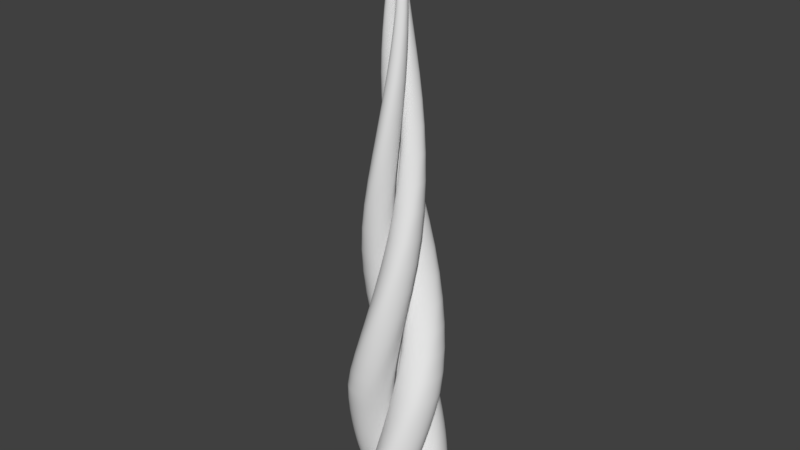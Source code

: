 # Source: horn.blend  (saved by Blender 2.78.0; exported with 4.5.12 LTS)
import bpy
from mathutils import Matrix  # noqa: F401  (used for matrix-valued properties, if any)

bpy.ops.wm.read_factory_settings(use_empty=True)
scene = bpy.context.scene
scene.name = 'Scene'

# ---- collections
col_collection_1 = bpy.data.collections.new('Collection 1'); scene.collection.children.link(col_collection_1)

# ---- world
world_world = bpy.data.worlds.new('World'); scene.world = world_world
world_world.color = (0.05088, 0.05088, 0.05088)
world_world.use_sun_shadow = False
world_world.sun_shadow_jitter_overblur = 0.0
world_world.cycles.sampling_method = 'MANUAL'

# ---- meshes
me_cube_006 = bpy.data.meshes.new('Cube.006')
me_cube_006.from_pydata([(-1.012, 0.1585, -1.003), (-1.012, 0.1585, 0.9971), (-1.012, 2.158, -1.003), (-1.012, 2.158, 0.9971), (0.9877, 0.1585, -1.003), (0.9877, 0.1585, 0.9971), (0.9877, 2.158, -1.003), (0.9877, 2.158, 0.9971), (-1.012, 0.1585, 0.8815), (-1.012, 2.158, 0.8815), (0.9877, 2.158, 0.8815), (0.9877, 0.1585, 0.8815), (-1.012, 2.158, -0.8757), (0.9877, 2.158, -0.8757), (0.9877, 0.1585, -0.8757), (-1.012, 0.1585, -0.8757), (-0.01406, -1.616, -1.003), (-0.01406, -1.616, 0.9971), (-0.01406, 0.3838, -1.003), (-0.01406, 0.3838, 0.9971), (1.986, -1.616, -1.003), (1.986, -1.616, 0.9971), (1.986, 0.3838, -1.003), (1.986, 0.3838, 0.9971), (-0.01406, -1.616, 0.8815), (-0.01406, 0.3838, 0.8815), (1.986, 0.3838, 0.8815), (1.986, -1.616, 0.8815), (-0.01406, 0.3838, -0.8757), (1.986, 0.3838, -0.8757), (1.986, -1.616, -0.8757), (-0.01406, -1.616, -0.8757), (-1.974, -1.542, -1.003), (-1.974, -1.542, 0.9971), (-1.974, 0.4577, -1.003), (-1.974, 0.4577, 0.9971), (0.02638, -1.542, -1.003), (0.02638, -1.542, 0.9971), (0.02638, 0.4577, -1.003), (0.02638, 0.4577, 0.9971), (-1.974, -1.542, 0.8815), (-1.974, 0.4577, 0.8815), (0.02638, 0.4577, 0.8815), (0.02638, -1.542, 0.8815), (-1.974, 0.4577, -0.8757), (0.02638, 0.4577, -0.8757), (0.02638, -1.542, -0.8757), (-1.974, -1.542, -0.8757)], [], [(8, 1, 3, 9), (9, 3, 7, 10), (10, 7, 5, 11), (11, 5, 1, 8), (2, 6, 4, 0), (7, 3, 1, 5), (14, 11, 8, 15), (13, 10, 11, 14), (12, 9, 10, 13), (15, 8, 9, 12), (0, 15, 12, 2), (2, 12, 13, 6), (6, 13, 14, 4), (4, 14, 15, 0), (24, 17, 19, 25), (25, 19, 23, 26), (26, 23, 21, 27), (27, 21, 17, 24), (18, 22, 20, 16), (23, 19, 17, 21), (30, 27, 24, 31), (29, 26, 27, 30), (28, 25, 26, 29), (31, 24, 25, 28), (16, 31, 28, 18), (18, 28, 29, 22), (22, 29, 30, 20), (20, 30, 31, 16), (40, 33, 35, 41), (41, 35, 39, 42), (42, 39, 37, 43), (43, 37, 33, 40), (34, 38, 36, 32), (39, 35, 33, 37), (46, 43, 40, 47), (45, 42, 43, 46), (44, 41, 42, 45), (47, 40, 41, 44), (32, 47, 44, 34), (34, 44, 45, 38), (38, 45, 46, 36), (36, 46, 47, 32)])
me_cube_006.polygons.foreach_set('use_smooth', [True] * 42)
me_cube_006.use_remesh_preserve_volume = False
me_cube_006.use_remesh_preserve_attributes = False
me_cube_006.use_mirror_vertex_groups = False
me_cube_006.update()

# ---- objects
ob_cube_002 = bpy.data.objects.new('Cube.002', me_cube_006)

# ---- transforms, parenting, visibility, modifiers, constraints
ob_cube_002.location = (0.05661, 0.4655, 5.334)
ob_cube_002.rotation_euler = (-2.687e-07, 3.142, 1.219e-14)
ob_cube_002.scale = (0.2691, 0.2937, 5.301)
ob_cube_002.lineart.crease_threshold = 0.0
_m = ob_cube_002.modifiers.new('Subsurf', 'SUBSURF')
_m.uv_smooth = 'PRESERVE_CORNERS'
_m.levels = 4
_m.render_levels = 4
_m.show_only_control_edges = False
_m = ob_cube_002.modifiers.new('SimpleDeform', 'SIMPLE_DEFORM')
_m.deform_axis = 'Z'
_m.factor = 6.283
_m.angle = 6.283
_m = ob_cube_002.modifiers.new('SimpleDeform.001', 'SIMPLE_DEFORM')
_m.deform_method = 'TAPER'
_m.deform_axis = 'Z'
_m.factor = 1.455
_m.angle = 1.455
_m.limits = (0.0, 0.77)

# ---- collection membership
col_collection_1.objects.link(ob_cube_002)

# ---- scene / render settings (as saved in the file)
scene.frame_start = 1; scene.frame_end = 250; scene.frame_set(1)
scene.render.engine = 'BLENDER_EEVEE_NEXT'
scene.render.resolution_percentage = 50
scene.render.dither_intensity = 0.0
scene.cycles.use_denoising = False
scene.cycles.samples = 128
scene.cycles.sampling_pattern = 'TABULATED_SOBOL'
scene.cycles.light_sampling_threshold = 0.0
scene.cycles.use_adaptive_sampling = False
scene.cycles.use_light_tree = False
scene.cycles.blur_glossy = 0.0
scene.cycles.sample_clamp_indirect = 0.0
scene.view_settings.view_transform = 'Standard'
bpy.context.view_layer.update()

# ---- added for rendering (the .blend has no active camera and no usable light): camera, sun
cam_auto = bpy.data.cameras.new('AutoCamera')
cam_auto.lens = 50.0
cam_auto.sensor_width = 36.0
cam_auto.clip_end = 1000.0
ob_auto_camera = bpy.data.objects.new('AutoCamera', cam_auto)
scene.collection.objects.link(ob_auto_camera)
ob_auto_camera.location = (10.0387, -11.4868, 13.3298)
ob_auto_camera.rotation_euler = (1.09748, -7.21219e-08, 0.694738)
scene.camera = ob_auto_camera
light_auto_sun = bpy.data.lights.new('AutoSun', 'SUN')
light_auto_sun.energy = 3.0
light_auto_sun.angle = 0.0523599
ob_auto_sun = bpy.data.objects.new('AutoSun', light_auto_sun)
scene.collection.objects.link(ob_auto_sun)
ob_auto_sun.rotation_euler = (0.872665, 0.174533, 0.523599)
bpy.context.view_layer.update()
